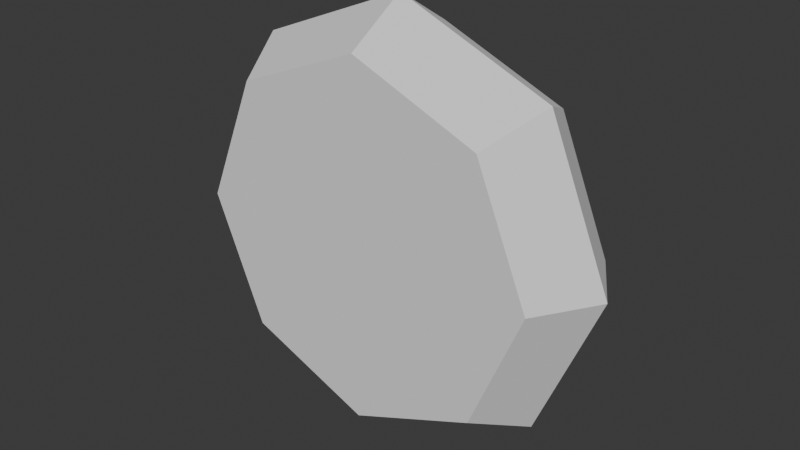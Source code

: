 # Source: RuneCollider.blend  (saved by Blender 4.4.32; exported with 4.5.12 LTS)
import bpy
from mathutils import Matrix  # noqa: F401  (used for matrix-valued properties, if any)

bpy.ops.wm.read_factory_settings(use_empty=True)
scene = bpy.context.scene
scene.name = 'Scene'

# ---- collections
col_collection = bpy.data.collections.new('Collection'); scene.collection.children.link(col_collection)

# ---- world
world_world = bpy.data.worlds.new('World'); scene.world = world_world
world_world.use_nodes = True; world_world.node_tree.nodes.clear()
_N = world_world.node_tree.nodes; _L = world_world.node_tree.links
n0 = _N.new('ShaderNodeOutputWorld'); n0.name = 'World Output'; n0.location = (300, 300)
n1 = _N.new('ShaderNodeBackground'); n1.name = 'Background'; n1.location = (10, 300)
n1.inputs[0].default_value = (0.05088, 0.05088, 0.05088, 1.0)
_L.new(n1.outputs[0], n0.inputs[0])
n0.is_active_output = True
world_world.color = (0.05088, 0.05088, 0.05088)
world_world.sun_shadow_jitter_overblur = 0.0

# ---- meshes
me_cylinder = bpy.data.meshes.new('Cylinder')
me_cylinder.from_pydata([(0.01534, 0.6245, 1.511), (0.01534, -0.4098, 1.511), (1.084, 0.6245, 1.069), (1.084, -0.4098, 1.069), (1.527, 0.6245, -1.239e-08), (1.527, -0.4098, -1.239e-08), (1.084, 0.6245, -1.069), (1.084, -0.4098, -1.069), (0.01534, 0.6245, -1.511), (0.01534, -0.4098, -1.511), (-1.053, 0.6245, -1.069), (-1.053, -0.4098, -1.069), (-1.496, 0.6245, -1.239e-08), (-1.496, -0.4098, -1.239e-08), (-1.053, 0.6245, 1.069), (-1.053, -0.4098, 1.069), (0.01534, 0.1073, 1.832), (1.311, 0.1073, 1.295), (1.847, 0.1073, -1.186e-08), (1.311, 0.1073, -1.295), (0.01534, 0.1073, -1.832), (-1.28, 0.1073, -1.295), (-1.817, 0.1073, -1.186e-08), (-1.28, 0.1073, 1.295)], [], [(16, 1, 3, 17), (17, 3, 5, 18), (18, 5, 7, 19), (19, 7, 9, 20), (20, 9, 11, 21), (21, 11, 13, 22), (3, 1, 15, 13, 11, 9, 7, 5), (22, 13, 15, 23), (23, 15, 1, 16), (0, 2, 4, 6, 8, 10, 12, 14), (14, 23, 16, 0), (12, 22, 23, 14), (10, 21, 22, 12), (8, 20, 21, 10), (6, 19, 20, 8), (4, 18, 19, 6), (2, 17, 18, 4), (0, 16, 17, 2)])
_uv = me_cylinder.uv_layers.new(name='UVMap')
_uv.uv.foreach_set('vector', [1.0, 0.75, 1.0, 1.0, 0.875, 1.0, 0.875, 0.75, 0.875, 0.75, 0.875, 1.0, 0.75, 1.0, 0.75, 0.75, 0.75, 0.75, 0.75, 1.0, 0.625, 1.0, 0.625, 0.75, 0.625, 0.75, 0.625, 1.0, 0.5, 1.0, 0.5, 0.75, 0.5, 0.75, 0.5, 1.0, 0.375, 1.0, 0.375, 0.75, 0.375, 0.75, 0.375, 1.0, 0.25, 1.0, 0.25, 0.75, 0.4197, 0.4197, 0.25, 0.49, 0.08029, 0.4197, 0.01, 0.25, 0.08029, 0.08029, 0.25, 0.01, 0.4197, 0.08029, 0.49, 0.25, 0.25, 0.75, 0.25, 1.0, 0.125, 1.0, 0.125, 0.75, 0.125, 0.75, 0.125, 1.0, 0.0, 1.0, 0.0, 0.75, 0.75, 0.49, 0.9197, 0.4197, 0.99, 0.25, 0.9197, 0.08029, 0.75, 0.01, 0.5803, 0.08029, 0.51, 0.25, 0.5803, 0.4197, 0.125, 0.5, 0.125, 0.75, 0.0, 0.75, 0.0, 0.5, 0.25, 0.5, 0.25, 0.75, 0.125, 0.75, 0.125, 0.5, 0.375, 0.5, 0.375, 0.75, 0.25, 0.75, 0.25, 0.5, 0.5, 0.5, 0.5, 0.75, 0.375, 0.75, 0.375, 0.5, 0.625, 0.5, 0.625, 0.75, 0.5, 0.75, 0.5, 0.5, 0.75, 0.5, 0.75, 0.75, 0.625, 0.75, 0.625, 0.5, 0.875, 0.5, 0.875, 0.75, 0.75, 0.75, 0.75, 0.5, 1.0, 0.5, 1.0, 0.75, 0.875, 0.75, 0.875, 0.5])
me_cylinder.update()

# ---- objects
ob_cylinder = bpy.data.objects.new('Cylinder', me_cylinder)

# ---- transforms, parenting, visibility, modifiers, constraints
ob_cylinder.location = (0.0, 0.0, 0.0)

# ---- collection membership
col_collection.objects.link(ob_cylinder)

# ---- scene / render settings (as saved in the file)
scene.frame_start = 1; scene.frame_end = 250; scene.frame_set(1)
scene.render.engine = 'BLENDER_EEVEE_NEXT'
bpy.context.view_layer.update()

# ---- added for rendering (the .blend has no active camera and no usable light): camera, sun
cam_auto = bpy.data.cameras.new('AutoCamera')
cam_auto.lens = 50.0
cam_auto.sensor_width = 36.0
cam_auto.clip_end = 1000.0
ob_auto_camera = bpy.data.objects.new('AutoCamera', cam_auto)
scene.collection.objects.link(ob_auto_camera)
ob_auto_camera.location = (4.9041, -5.75918, 3.91102)
ob_auto_camera.rotation_euler = (1.09748, -7.21219e-08, 0.694738)
scene.camera = ob_auto_camera
light_auto_sun = bpy.data.lights.new('AutoSun', 'SUN')
light_auto_sun.energy = 3.0
light_auto_sun.angle = 0.0523599
ob_auto_sun = bpy.data.objects.new('AutoSun', light_auto_sun)
scene.collection.objects.link(ob_auto_sun)
ob_auto_sun.rotation_euler = (0.872665, 0.174533, 0.523599)
bpy.context.view_layer.update()
